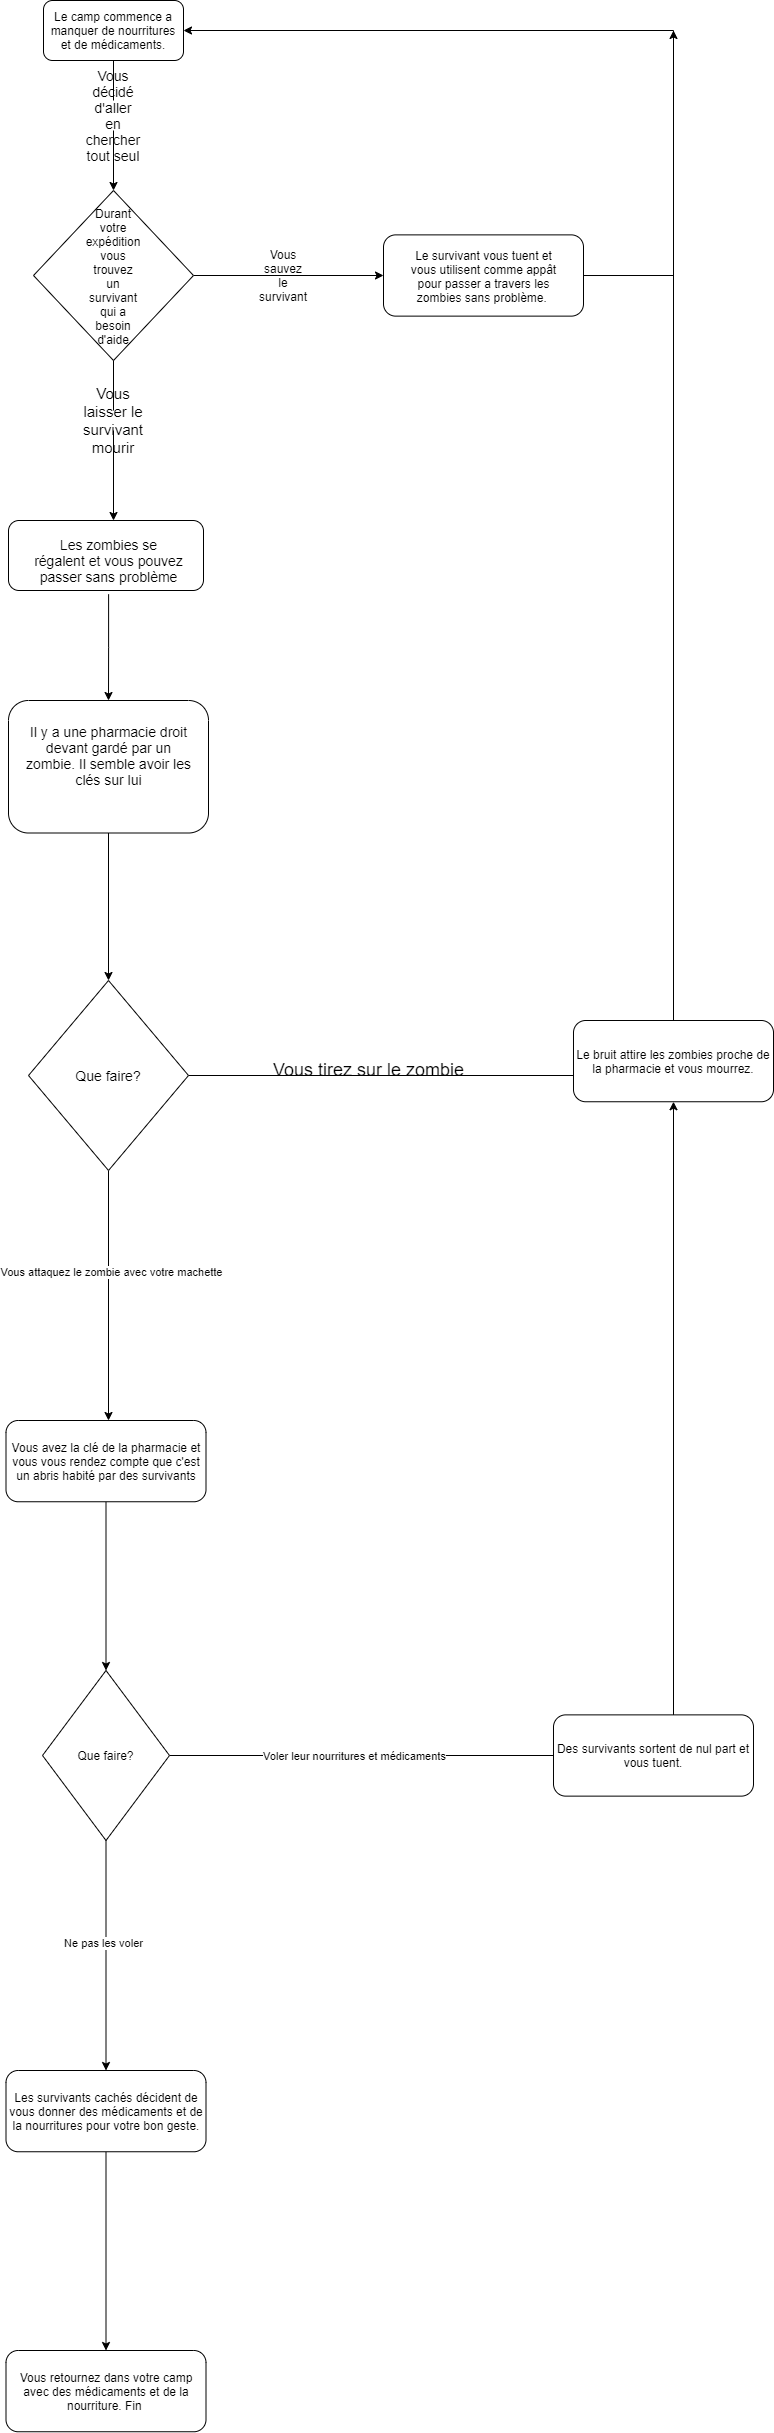

The diagram above was exported from draw.io. Its source (the exported page's mxGraphModel, read from the mxfile embedded in the PNG):
<mxGraphModel dx="2062" dy="794" grid="1" gridSize="10" guides="1" tooltips="1" connect="1" arrows="1" fold="1" page="1" pageScale="1" pageWidth="192000" pageHeight="108000" math="0" shadow="0">
  <root>
    <mxCell id="0" />
    <mxCell id="1" parent="0" />
    <mxCell id="C9XKsYMuPfNkaq6geVxq-7" style="edgeStyle=orthogonalEdgeStyle;rounded=0;orthogonalLoop=1;jettySize=auto;html=1;startArrow=none;" parent="1" source="C9XKsYMuPfNkaq6geVxq-9" edge="1">
      <mxGeometry relative="1" as="geometry">
        <mxPoint x="870" y="280" as="targetPoint" />
        <Array as="points">
          <mxPoint x="870" y="200" />
          <mxPoint x="870" y="200" />
        </Array>
      </mxGeometry>
    </mxCell>
    <mxCell id="C9XKsYMuPfNkaq6geVxq-5" value="Le camp commence a manquer de nourritures et de médicaments." style="rounded=1;whiteSpace=wrap;html=1;" parent="1" vertex="1">
      <mxGeometry x="800" y="90" width="140" height="60" as="geometry" />
    </mxCell>
    <mxCell id="C9XKsYMuPfNkaq6geVxq-9" value="&lt;font style=&quot;font-size: 14px&quot;&gt;Vous décidé d'aller en chercher tout seul&lt;/font&gt;" style="text;html=1;strokeColor=none;fillColor=none;align=center;verticalAlign=middle;whiteSpace=wrap;rounded=0;" parent="1" vertex="1">
      <mxGeometry x="850" y="190" width="40" height="30" as="geometry" />
    </mxCell>
    <mxCell id="C9XKsYMuPfNkaq6geVxq-10" value="" style="edgeStyle=orthogonalEdgeStyle;rounded=0;orthogonalLoop=1;jettySize=auto;html=1;endArrow=none;" parent="1" source="C9XKsYMuPfNkaq6geVxq-5" target="C9XKsYMuPfNkaq6geVxq-9" edge="1">
      <mxGeometry relative="1" as="geometry">
        <mxPoint x="870" y="270" as="targetPoint" />
        <mxPoint x="870" y="150" as="sourcePoint" />
        <Array as="points" />
      </mxGeometry>
    </mxCell>
    <mxCell id="C9XKsYMuPfNkaq6geVxq-25" style="edgeStyle=orthogonalEdgeStyle;rounded=0;orthogonalLoop=1;jettySize=auto;html=1;" parent="1" source="C9XKsYMuPfNkaq6geVxq-11" edge="1">
      <mxGeometry relative="1" as="geometry">
        <mxPoint x="1140" y="365" as="targetPoint" />
      </mxGeometry>
    </mxCell>
    <mxCell id="C9XKsYMuPfNkaq6geVxq-35" style="edgeStyle=orthogonalEdgeStyle;rounded=0;orthogonalLoop=1;jettySize=auto;html=1;startArrow=none;" parent="1" source="C9XKsYMuPfNkaq6geVxq-37" edge="1">
      <mxGeometry relative="1" as="geometry">
        <mxPoint x="870" y="610" as="targetPoint" />
      </mxGeometry>
    </mxCell>
    <mxCell id="C9XKsYMuPfNkaq6geVxq-11" value="" style="rhombus;whiteSpace=wrap;html=1;" parent="1" vertex="1">
      <mxGeometry x="790" y="280" width="160" height="170" as="geometry" />
    </mxCell>
    <mxCell id="C9XKsYMuPfNkaq6geVxq-12" value="&lt;font style=&quot;font-size: 12px&quot;&gt;Durant votre expédition vous trouvez un survivant qui a besoin d'aide&lt;/font&gt;" style="text;html=1;strokeColor=none;fillColor=none;align=center;verticalAlign=middle;whiteSpace=wrap;rounded=0;" parent="1" vertex="1">
      <mxGeometry x="850" y="343.13" width="40" height="45" as="geometry" />
    </mxCell>
    <mxCell id="C9XKsYMuPfNkaq6geVxq-33" value="Vous sauvez le survivant" style="text;html=1;strokeColor=none;fillColor=none;align=center;verticalAlign=middle;whiteSpace=wrap;rounded=0;" parent="1" vertex="1">
      <mxGeometry x="1020" y="355" width="40" height="20" as="geometry" />
    </mxCell>
    <mxCell id="C9XKsYMuPfNkaq6geVxq-37" value="&lt;font style=&quot;font-size: 15px&quot;&gt;Vous laisser le survivant mourir&lt;/font&gt;" style="text;html=1;strokeColor=none;fillColor=none;align=center;verticalAlign=middle;whiteSpace=wrap;rounded=0;" parent="1" vertex="1">
      <mxGeometry x="850" y="500" width="40" height="20" as="geometry" />
    </mxCell>
    <mxCell id="C9XKsYMuPfNkaq6geVxq-38" value="" style="edgeStyle=orthogonalEdgeStyle;rounded=0;orthogonalLoop=1;jettySize=auto;html=1;endArrow=none;" parent="1" source="C9XKsYMuPfNkaq6geVxq-11" target="C9XKsYMuPfNkaq6geVxq-37" edge="1">
      <mxGeometry relative="1" as="geometry">
        <mxPoint x="870" y="610" as="targetPoint" />
        <mxPoint x="870" y="450" as="sourcePoint" />
      </mxGeometry>
    </mxCell>
    <mxCell id="C9XKsYMuPfNkaq6geVxq-39" value="" style="rounded=1;whiteSpace=wrap;html=1;" parent="1" vertex="1">
      <mxGeometry x="765" y="610" width="195" height="70" as="geometry" />
    </mxCell>
    <mxCell id="C9XKsYMuPfNkaq6geVxq-57" style="edgeStyle=orthogonalEdgeStyle;rounded=0;orthogonalLoop=1;jettySize=auto;html=1;entryX=0.5;entryY=0;entryDx=0;entryDy=0;" parent="1" source="C9XKsYMuPfNkaq6geVxq-40" target="C9XKsYMuPfNkaq6geVxq-52" edge="1">
      <mxGeometry relative="1" as="geometry" />
    </mxCell>
    <mxCell id="C9XKsYMuPfNkaq6geVxq-40" value="&lt;font style=&quot;font-size: 14px&quot;&gt;Les zombies se régalent et vous pouvez passer sans problème&lt;/font&gt;" style="text;html=1;strokeColor=none;fillColor=none;align=center;verticalAlign=middle;whiteSpace=wrap;rounded=0;" parent="1" vertex="1">
      <mxGeometry x="788.75" y="616.25" width="152.5" height="67.5" as="geometry" />
    </mxCell>
    <mxCell id="C9XKsYMuPfNkaq6geVxq-42" value="" style="rounded=1;whiteSpace=wrap;html=1;" parent="1" vertex="1">
      <mxGeometry x="1140" y="324.38" width="200" height="81.25" as="geometry" />
    </mxCell>
    <mxCell id="C9XKsYMuPfNkaq6geVxq-50" style="edgeStyle=orthogonalEdgeStyle;rounded=0;orthogonalLoop=1;jettySize=auto;html=1;exitX=1;exitY=0.5;exitDx=0;exitDy=0;entryX=1;entryY=0.5;entryDx=0;entryDy=0;" parent="1" source="C9XKsYMuPfNkaq6geVxq-42" target="C9XKsYMuPfNkaq6geVxq-5" edge="1">
      <mxGeometry relative="1" as="geometry">
        <mxPoint x="1240.4285714285716" y="120" as="targetPoint" />
        <Array as="points">
          <mxPoint x="1430" y="365" />
          <mxPoint x="1430" y="120" />
        </Array>
      </mxGeometry>
    </mxCell>
    <mxCell id="C9XKsYMuPfNkaq6geVxq-43" value="Le survivant vous tuent et vous utilisent comme appât pour passer a travers les zombies sans problème.&amp;nbsp;" style="text;html=1;strokeColor=none;fillColor=none;align=center;verticalAlign=middle;whiteSpace=wrap;rounded=0;" parent="1" vertex="1">
      <mxGeometry x="1162.5" y="325.63" width="155" height="80" as="geometry" />
    </mxCell>
    <mxCell id="C9XKsYMuPfNkaq6geVxq-58" style="edgeStyle=orthogonalEdgeStyle;rounded=0;orthogonalLoop=1;jettySize=auto;html=1;" parent="1" source="C9XKsYMuPfNkaq6geVxq-52" edge="1">
      <mxGeometry relative="1" as="geometry">
        <mxPoint x="865" y="1070" as="targetPoint" />
      </mxGeometry>
    </mxCell>
    <mxCell id="C9XKsYMuPfNkaq6geVxq-52" value="" style="rounded=1;whiteSpace=wrap;html=1;" parent="1" vertex="1">
      <mxGeometry x="765" y="790" width="200" height="132.5" as="geometry" />
    </mxCell>
    <mxCell id="C9XKsYMuPfNkaq6geVxq-53" value="&lt;font style=&quot;font-size: 14px&quot;&gt;Il y a une pharmacie droit devant gardé par un zombie. Il semble avoir les clés sur lui&lt;/font&gt;" style="text;html=1;strokeColor=none;fillColor=none;align=center;verticalAlign=middle;whiteSpace=wrap;rounded=0;" parent="1" vertex="1">
      <mxGeometry x="777.5" y="800" width="175" height="90" as="geometry" />
    </mxCell>
    <mxCell id="C9XKsYMuPfNkaq6geVxq-67" style="edgeStyle=orthogonalEdgeStyle;rounded=0;orthogonalLoop=1;jettySize=auto;html=1;" parent="1" source="C9XKsYMuPfNkaq6geVxq-59" edge="1">
      <mxGeometry relative="1" as="geometry">
        <mxPoint x="1430" y="120" as="targetPoint" />
      </mxGeometry>
    </mxCell>
    <mxCell id="C9XKsYMuPfNkaq6geVxq-68" style="edgeStyle=orthogonalEdgeStyle;rounded=0;orthogonalLoop=1;jettySize=auto;html=1;" parent="1" source="C9XKsYMuPfNkaq6geVxq-59" edge="1">
      <mxGeometry relative="1" as="geometry">
        <mxPoint x="865" y="1510" as="targetPoint" />
        <Array as="points">
          <mxPoint x="865" y="1360" />
          <mxPoint x="865" y="1360" />
        </Array>
      </mxGeometry>
    </mxCell>
    <mxCell id="_zwzb9glgyf_-E5N-v6x-14" value="Vous attaquez le zombie avec votre machette" style="edgeLabel;html=1;align=center;verticalAlign=middle;resizable=0;points=[];" parent="C9XKsYMuPfNkaq6geVxq-68" vertex="1" connectable="0">
      <mxGeometry x="-0.192" y="2" relative="1" as="geometry">
        <mxPoint as="offset" />
      </mxGeometry>
    </mxCell>
    <mxCell id="C9XKsYMuPfNkaq6geVxq-59" value="" style="rhombus;whiteSpace=wrap;html=1;" parent="1" vertex="1">
      <mxGeometry x="785" y="1070" width="160" height="190" as="geometry" />
    </mxCell>
    <mxCell id="C9XKsYMuPfNkaq6geVxq-60" value="&lt;font style=&quot;font-size: 14px&quot;&gt;Que faire?&lt;/font&gt;" style="text;html=1;strokeColor=none;fillColor=none;align=center;verticalAlign=middle;whiteSpace=wrap;rounded=0;" parent="1" vertex="1">
      <mxGeometry x="830" y="1125" width="70" height="80" as="geometry" />
    </mxCell>
    <mxCell id="C9XKsYMuPfNkaq6geVxq-69" value="&lt;font style=&quot;font-size: 18px&quot;&gt;Vous tirez sur le zombie&lt;/font&gt;" style="text;html=1;align=center;verticalAlign=middle;resizable=0;points=[];autosize=1;strokeColor=none;fillColor=none;" parent="1" vertex="1">
      <mxGeometry x="1020" y="1150" width="210" height="20" as="geometry" />
    </mxCell>
    <mxCell id="C9XKsYMuPfNkaq6geVxq-71" style="edgeStyle=orthogonalEdgeStyle;rounded=0;orthogonalLoop=1;jettySize=auto;html=1;exitX=0.5;exitY=1;exitDx=0;exitDy=0;" parent="1" source="C9XKsYMuPfNkaq6geVxq-12" target="C9XKsYMuPfNkaq6geVxq-12" edge="1">
      <mxGeometry relative="1" as="geometry" />
    </mxCell>
    <mxCell id="_zwzb9glgyf_-E5N-v6x-1" value="Le bruit attire les zombies proche de la pharmacie et vous mourrez." style="rounded=1;whiteSpace=wrap;html=1;" parent="1" vertex="1">
      <mxGeometry x="1330" y="1110" width="200" height="81.25" as="geometry" />
    </mxCell>
    <mxCell id="_zwzb9glgyf_-E5N-v6x-16" style="edgeStyle=orthogonalEdgeStyle;rounded=0;orthogonalLoop=1;jettySize=auto;html=1;" parent="1" source="_zwzb9glgyf_-E5N-v6x-15" edge="1">
      <mxGeometry relative="1" as="geometry">
        <mxPoint x="862.5" y="1760" as="targetPoint" />
      </mxGeometry>
    </mxCell>
    <mxCell id="_zwzb9glgyf_-E5N-v6x-15" value="Vous avez la clé de la pharmacie et vous vous rendez compte que c'est un abris habité par des survivants" style="rounded=1;whiteSpace=wrap;html=1;" parent="1" vertex="1">
      <mxGeometry x="762.5" y="1510" width="200" height="81.25" as="geometry" />
    </mxCell>
    <mxCell id="_zwzb9glgyf_-E5N-v6x-20" style="edgeStyle=orthogonalEdgeStyle;rounded=0;orthogonalLoop=1;jettySize=auto;html=1;entryX=0.5;entryY=1;entryDx=0;entryDy=0;" parent="1" source="_zwzb9glgyf_-E5N-v6x-17" target="_zwzb9glgyf_-E5N-v6x-1" edge="1">
      <mxGeometry relative="1" as="geometry" />
    </mxCell>
    <mxCell id="_zwzb9glgyf_-E5N-v6x-21" value="Voler leur nourritures et médicaments" style="edgeLabel;html=1;align=center;verticalAlign=middle;resizable=0;points=[];" parent="_zwzb9glgyf_-E5N-v6x-20" vertex="1" connectable="0">
      <mxGeometry x="-0.7737" y="-3" relative="1" as="geometry">
        <mxPoint x="53" y="-3" as="offset" />
      </mxGeometry>
    </mxCell>
    <mxCell id="_zwzb9glgyf_-E5N-v6x-26" style="edgeStyle=orthogonalEdgeStyle;rounded=0;orthogonalLoop=1;jettySize=auto;html=1;" parent="1" source="_zwzb9glgyf_-E5N-v6x-17" edge="1">
      <mxGeometry relative="1" as="geometry">
        <mxPoint x="862.5" y="2160" as="targetPoint" />
      </mxGeometry>
    </mxCell>
    <mxCell id="_zwzb9glgyf_-E5N-v6x-27" value="Ne pas les voler" style="edgeLabel;html=1;align=center;verticalAlign=middle;resizable=0;points=[];" parent="_zwzb9glgyf_-E5N-v6x-26" vertex="1" connectable="0">
      <mxGeometry x="-0.113" y="-3" relative="1" as="geometry">
        <mxPoint as="offset" />
      </mxGeometry>
    </mxCell>
    <mxCell id="_zwzb9glgyf_-E5N-v6x-17" value="Que faire?" style="rhombus;whiteSpace=wrap;html=1;" parent="1" vertex="1">
      <mxGeometry x="799" y="1760" width="127" height="170" as="geometry" />
    </mxCell>
    <mxCell id="_zwzb9glgyf_-E5N-v6x-23" value="Des survivants sortent de nul part et vous tuent." style="rounded=1;whiteSpace=wrap;html=1;" parent="1" vertex="1">
      <mxGeometry x="1310" y="1804.38" width="200" height="81.25" as="geometry" />
    </mxCell>
    <mxCell id="_zwzb9glgyf_-E5N-v6x-30" style="edgeStyle=orthogonalEdgeStyle;rounded=0;orthogonalLoop=1;jettySize=auto;html=1;" parent="1" source="_zwzb9glgyf_-E5N-v6x-29" edge="1">
      <mxGeometry relative="1" as="geometry">
        <mxPoint x="862.5" y="2440" as="targetPoint" />
      </mxGeometry>
    </mxCell>
    <mxCell id="_zwzb9glgyf_-E5N-v6x-29" value="Les survivants cachés décident de vous donner des médicaments et de la nourritures pour votre bon geste." style="rounded=1;whiteSpace=wrap;html=1;" parent="1" vertex="1">
      <mxGeometry x="762.5" y="2160" width="200" height="81.25" as="geometry" />
    </mxCell>
    <mxCell id="_zwzb9glgyf_-E5N-v6x-31" value="Vous retournez dans votre camp avec des médicaments et de la nourriture. Fin&amp;nbsp;" style="rounded=1;whiteSpace=wrap;html=1;" parent="1" vertex="1">
      <mxGeometry x="762.5" y="2440" width="200" height="81.25" as="geometry" />
    </mxCell>
  </root>
</mxGraphModel>